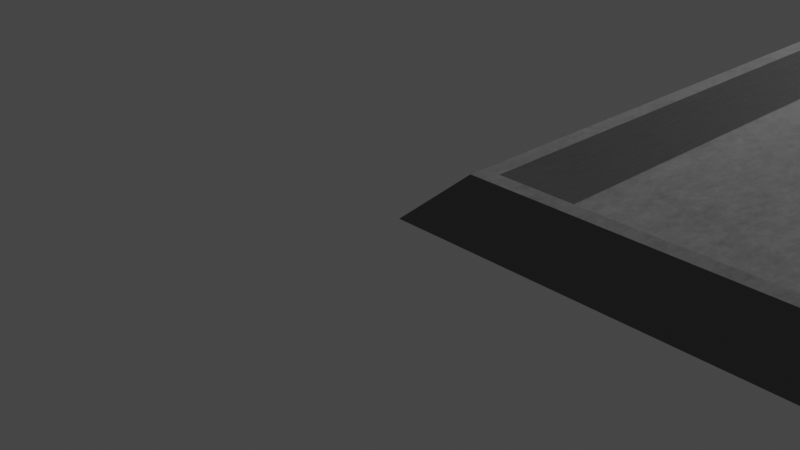 # Source: Plaque.blend  (saved by Blender 3.6.13; exported with 4.5.12 LTS)
import bpy
from mathutils import Matrix  # noqa: F401  (used for matrix-valued properties, if any)

bpy.ops.wm.read_factory_settings(use_empty=True)
scene = bpy.context.scene
scene.name = 'Scene'

# ---- collections
col_collection = bpy.data.collections.new('Collection'); scene.collection.children.link(col_collection)
col_skp_imported_data = bpy.data.collections.new('SKP Imported Data'); scene.collection.children.link(col_skp_imported_data)
col_skp_scenes__as_cameras = bpy.data.collections.new('SKP Scenes (as Cameras)'); col_skp_imported_data.children.link(col_skp_scenes__as_cameras)
col_skp_components = bpy.data.collections.new('SKP Components'); col_skp_imported_data.children.link(col_skp_components)
col_skp_components.hide_viewport = True
col_skp_mesh_objects = bpy.data.collections.new('SKP Mesh Objects'); col_skp_imported_data.children.link(col_skp_mesh_objects)

# ---- materials (node trees are filled in below, after node groups)
mat_material = bpy.data.materials.new('Material')
mat_material.alpha_threshold = 0.0
mat_material.roughness = 0.5
mat_material.line_color = (0.0, 0.0, 0.0, 1.0)

# ---- material node trees
mat_material.use_nodes = True; mat_material.node_tree.nodes.clear()
_N = mat_material.node_tree.nodes; _L = mat_material.node_tree.links
n0 = _N.new('ShaderNodeOutputMaterial'); n0.name = 'Material Output'; n0.location = (300, 300)
n1 = _N.new('ShaderNodeBsdfPrincipled'); n1.name = 'Principled BSDF'; n1.location = (10, 300)
n1.distribution = 'GGX'
n1.subsurface_method = 'RANDOM_WALK_SKIN'
n1.inputs[0].default_value = (0.1734, 0.1734, 0.1734, 1.0)
n1.inputs[2].default_value = 0.1227
n1.inputs[3].default_value = 1.45
n1.inputs[13].default_value = 0.1818
n1.inputs[24].default_value = 0.06182
n1.inputs[27].default_value = (0.0, 0.0, 0.0, 1.0)
n1.inputs[28].default_value = 1.0
n2 = _N.new('ShaderNodeNormalMap'); n2.name = 'Normal Map'; n2.location = (398, 123)
n2.inputs[0].default_value = 2.0
n3 = _N.new('ShaderNodeTexNoise'); n3.name = 'Noise Texture'; n3.location = (-344, 175)
n3.inputs[2].default_value = 68.8
n3.inputs[3].default_value = 3.0
n3.inputs[4].default_value = 1.0
_L.new(n1.outputs[0], n0.inputs[0])
_L.new(n3.outputs[1], n1.inputs[1])
n0.is_active_output = True

# ---- world
world_world = bpy.data.worlds.new('World'); scene.world = world_world
world_world.use_nodes = True; world_world.node_tree.nodes.clear()
_N = world_world.node_tree.nodes; _L = world_world.node_tree.links
n0 = _N.new('ShaderNodeOutputWorld'); n0.name = 'World Output'; n0.location = (300, 300)
n1 = _N.new('ShaderNodeBackground'); n1.name = 'Background'; n1.location = (10, 300)
n1.inputs[0].default_value = (0.05088, 0.05088, 0.05088, 1.0)
_L.new(n1.outputs[0], n0.inputs[0])
n0.is_active_output = True
world_world.color = (0.05088, 0.05088, 0.05088)
world_world.use_sun_shadow = False
world_world.sun_shadow_jitter_overblur = 0.0

# ---- cameras
cam_camera = bpy.data.cameras.new('Camera')
cam_camera.clip_end = 100.0
cam_camera.ortho_scale = 7.314

# ---- lights
light_light = bpy.data.lights.new('Light', 'SPOT')
light_light.transmission_factor = 0.0
light_light.energy = 1e+05
light_light.shadow_soft_size = 3.0
light_light.shadow_maximum_resolution = 0.006
light_light.use_absolute_resolution = True
light_light.spot_size = 1.767

# ---- meshes
me_loose_entity = bpy.data.meshes.new('_(Loose Entity)')
me_loose_entity.from_pydata([(0.5, 0.5, 0.5), (0.7, 0.7, 0.5), (0.5, 31.5, 0.5), (17.5, 0.5, 0.5), (17.3, 0.7, 0.5), (17.3, 31.3, 0.5), (0.7, 31.3, 0.5), (17.5, 31.5, 0.5), (0.0, 32.0, -4.867e-32), (0.0, 0.0, 0.0), (18.0, 32.0, -4.867e-32), (18.0, 0.0, 0.0), (1.0, 1.0, 0.0), (3.0, 11.0, -3.626e-20), (1.0, 31.0, -7.251e-20), (12.0, 1.0, -1.511e-21), (8.0, 11.0, -3.626e-20), (8.0, 21.0, -3.626e-20), (17.0, 11.0, -1.888e-20), (12.0, 21.0, -2.568e-20), (12.0, 11.0, -1.36e-20), (17.0, 21.0, -2.568e-20), (3.0, 21.0, -3.626e-20), (12.0, 31.0, -3.777e-20), (17.0, 1.0, 0.0), (17.0, 31.0, -7.251e-20), (8.0, 11.0, 0.4), (3.0, 21.0, 0.4), (3.0, 11.0, 0.4), (8.0, 21.0, 0.4), (17.0, 1.0, 0.4), (12.0, 11.0, 0.4), (12.0, 1.0, 0.4), (17.0, 11.0, 0.4), (17.0, 21.0, 0.4), (12.0, 31.0, 0.4), (12.0, 21.0, 0.4), (17.0, 31.0, 0.4)], [], [(0, 1, 2), (1, 0, 3), (1, 3, 4), (4, 3, 5), (2, 6, 7), (6, 2, 1), (7, 6, 5), (7, 5, 3), (0, 8, 9), (8, 0, 2), (2, 10, 8), (10, 2, 7), (10, 3, 11), (3, 10, 7), (3, 9, 11), (0, 9, 3), (12, 13, 14), (13, 12, 15), (13, 15, 16), (16, 15, 17), (18, 19, 20), (19, 18, 21), (14, 22, 23), (22, 14, 13), (23, 22, 17), (23, 17, 15), (23, 15, 20), (23, 20, 19), (12, 24, 15), (24, 12, 1), (24, 1, 4), (12, 6, 1), (6, 12, 14), (5, 23, 25), (23, 6, 14), (6, 23, 5), (5, 24, 4), (24, 5, 18), (18, 5, 21), (21, 5, 25), (26, 27, 28), (27, 26, 29), (27, 13, 28), (13, 27, 22), (26, 13, 16), (13, 26, 28), (17, 26, 16), (26, 17, 29), (27, 17, 22), (17, 27, 29), (30, 31, 32), (31, 30, 33), (18, 30, 24), (30, 18, 33), (20, 33, 18), (33, 20, 31), (31, 15, 32), (15, 31, 20), (24, 32, 15), (32, 24, 30), (34, 35, 36), (35, 34, 37), (35, 19, 36), (19, 35, 23), (34, 19, 21), (19, 34, 36), (25, 34, 21), (34, 25, 37), (23, 37, 25), (37, 23, 35)])
me_loose_entity.materials.append(mat_material)
me_loose_entity.update()

# ---- objects
ob_light = bpy.data.objects.new('Light', light_light)
ob_camera = bpy.data.objects.new('Camera', cam_camera)
ob_loose_entity = bpy.data.objects.new('_(Loose Entity)', me_loose_entity)

# ---- transforms, parenting, visibility, modifiers, constraints
ob_light.location = (-0.3271, 33.63, 5.904)
ob_light.rotation_euler = (0.1341, 1.073, 2.304)
ob_light.lock_rotations_4d = False
ob_light.empty_display_type = 'ARROWS'
ob_light.color = (0.0, 0.0, 0.0, 0.0)
ob_light.lineart.crease_threshold = 0.0
ob_camera.location = (7.359, -6.926, 4.958)
ob_camera.rotation_euler = (1.109, 0.0, 0.8149)
ob_camera.lock_rotations_4d = False
ob_camera.empty_display_type = 'ARROWS'
ob_camera.color = (0.0, 0.0, 0.0, 0.0)
ob_camera.display_type = 'WIRE'
ob_camera.lineart.crease_threshold = 0.0
ob_loose_entity.location = (0.0, 0.0, 0.0)

# ---- collection membership
col_collection.objects.link(ob_light)
col_collection.objects.link(ob_camera)
col_skp_mesh_objects.objects.link(ob_loose_entity)
def _layer_coll(name, lc=None):
    lc = lc or bpy.context.view_layer.layer_collection
    for c in lc.children:
        if c.name == name: return c
        r = _layer_coll(name, c)
        if r: return r
_layer_coll('SKP Components').exclude = True

# ---- scene / render settings (as saved in the file)
scene.camera = ob_camera
scene.frame_start = 1; scene.frame_end = 250; scene.frame_set(1)
scene.render.engine = 'CYCLES'
scene.cycles.sampling_pattern = 'TABULATED_SOBOL'
scene.view_settings.view_transform = 'Filmic'
bpy.context.view_layer.update()
